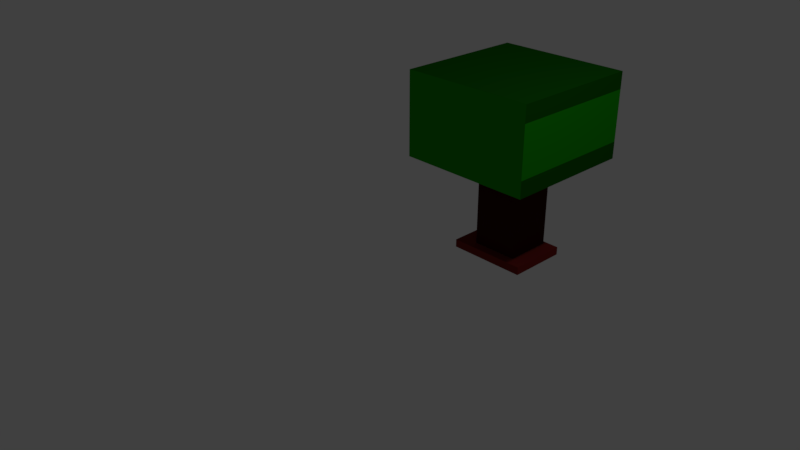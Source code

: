 # Source: treesmall.blend  (saved by Blender 2.78.0; exported with 4.5.12 LTS)
import bpy
from mathutils import Matrix  # noqa: F401  (used for matrix-valued properties, if any)

bpy.ops.wm.read_factory_settings(use_empty=True)
scene = bpy.context.scene
scene.name = 'Scene'

# ---- collections
col_collection_1 = bpy.data.collections.new('Collection 1'); scene.collection.children.link(col_collection_1)

# ---- materials (node trees are filled in below, after node groups)
mat_middle = bpy.data.materials.new('middle')
mat_middle.alpha_threshold = 0.0
mat_middle.use_transparent_shadow = False
mat_middle.diffuse_color = (0.04203, 0.003515, 0.003277, 1.0)
mat_middle.roughness = 0.5
mat_stripe = bpy.data.materials.new('stripe')
mat_stripe.alpha_threshold = 0.0
mat_stripe.use_transparent_shadow = False
mat_stripe.diffuse_color = (0.009337, 0.3264, 0.0, 1.0)
mat_stripe.roughness = 0.5
mat_bright = bpy.data.materials.new('bright')
mat_bright.alpha_threshold = 0.0
mat_bright.use_transparent_shadow = False
mat_bright.diffuse_color = (0.005472, 0.1065, 0.001126, 1.0)
mat_bright.roughness = 0.5
mat_roof = bpy.data.materials.new('roof')
mat_roof.alpha_threshold = 0.0
mat_roof.use_transparent_shadow = False
mat_roof.diffuse_color = (0.01169, 0.477, 0.0, 1.0)
mat_roof.roughness = 0.5
mat_material_001 = bpy.data.materials.new('Material.001')
mat_material_001.alpha_threshold = 0.0
mat_material_001.use_transparent_shadow = False
mat_material_001.diffuse_color = (0.196, 0.01647, 0.01439, 1.0)
mat_material_001.roughness = 0.5

# ---- material node trees

# ---- world
world_world = bpy.data.worlds.new('World'); scene.world = world_world
world_world.color = (0.05088, 0.05088, 0.05088)
world_world.use_sun_shadow = False
world_world.sun_shadow_jitter_overblur = 0.0
world_world.cycles.sampling_method = 'MANUAL'

# ---- cameras
cam_camera = bpy.data.cameras.new('Camera')
cam_camera.clip_end = 100.0
cam_camera.lens = 35.0
cam_camera.sensor_width = 32.0
cam_camera.sensor_height = 18.0
cam_camera.ortho_scale = 7.314
cam_camera.dof.focus_distance = 0.0
cam_camera.dof.aperture_fstop = 128.0

# ---- lights
light_lamp = bpy.data.lights.new('Lamp', 'POINT')
light_lamp.transmission_factor = 0.0
light_lamp.cutoff_distance = 30.0
light_lamp.energy = 100.0
light_lamp.shadow_buffer_clip_start = 1.001
light_lamp.shadow_soft_size = 0.1
light_lamp.shadow_maximum_resolution = 0.006
light_lamp.use_absolute_resolution = True

# ---- meshes
me_cube_003 = bpy.data.meshes.new('Cube.003')
me_cube_003.from_pydata([(-1.0, -1.0, -1.0), (-1.0, -1.0, 1.0), (-1.0, 1.0, -1.0), (-1.0, 1.0, 1.0), (1.0, -1.0, -1.0), (1.0, -1.0, 1.0), (1.0, 1.0, -1.0), (1.0, 1.0, 1.0)], [], [(0, 1, 3, 2), (2, 3, 7, 6), (6, 7, 5, 4), (4, 5, 1, 0), (2, 6, 4, 0), (7, 3, 1, 5)])
me_cube_003.materials.append(mat_middle)
me_cube_003.use_remesh_preserve_volume = False
me_cube_003.use_remesh_preserve_attributes = False
me_cube_003.use_mirror_vertex_groups = False
me_cube_003.update()
me_cube_002 = bpy.data.meshes.new('Cube.002')
me_cube_002.from_pydata([(-1.0, -1.0, -1.0), (-1.0, 1.0, -1.0), (1.0, -1.0, -1.0), (1.0, 1.0, -1.0), (-1.0, -1.0, 0.0), (-1.0, 1.0, 0.0), (1.0, 1.0, 0.0), (1.0, -1.0, 0.0), (-1.0, 1.0, 0.25), (1.0, 1.0, 0.25), (1.0, -1.0, 0.25), (-1.0, -1.0, 0.25), (-1.0, 1.0, -0.5), (1.0, 1.0, -0.5), (1.0, -1.0, -0.5), (-1.0, -1.0, -0.5), (-1.0, -1.0, -0.25), (-1.0, 1.0, -0.25), (1.0, 1.0, -0.25), (1.0, -1.0, -0.25), (-1.0, 1.0, -0.75), (1.0, 1.0, -0.75), (1.0, -1.0, -0.75), (-1.0, -1.0, -0.75)], [], [(1, 3, 2, 0), (19, 7, 4, 16), (18, 6, 7, 19), (17, 5, 6, 18), (16, 4, 5, 17), (4, 11, 8, 5), (5, 8, 9, 6), (6, 9, 10, 7), (7, 10, 11, 4), (23, 15, 12, 20), (20, 12, 13, 21), (21, 13, 14, 22), (22, 14, 15, 23), (15, 16, 17, 12), (12, 17, 18, 13), (13, 18, 19, 14), (14, 19, 16, 15), (2, 22, 23, 0), (3, 21, 22, 2), (1, 20, 21, 3), (0, 23, 20, 1), (23, 22, 21, 20), (11, 10, 9, 8)])
me_cube_002.polygons.foreach_set('material_index', [0, 0, 0, 0, 1, 1, 0, 1, 0, 1, 0, 0, 0, 1, 0, 0, 0, 0, 1, 0, 1, 0, 1])
me_cube_002.materials.append(mat_stripe)
me_cube_002.materials.append(mat_bright)
me_cube_002.materials.append(mat_roof)
me_cube_002.use_remesh_preserve_volume = False
me_cube_002.use_remesh_preserve_attributes = False
me_cube_002.use_mirror_vertex_groups = False
me_cube_002.update()
me_cube_001 = bpy.data.meshes.new('Cube.001')
me_cube_001.from_pydata([(-1.0, -1.0, -1.0), (-1.0, -1.0, 1.0), (-1.0, 1.0, -1.0), (-1.0, 1.0, 1.0), (1.0, -1.0, -1.0), (1.0, -1.0, 1.0), (1.0, 1.0, -1.0), (1.0, 1.0, 1.0)], [], [(0, 1, 3, 2), (2, 3, 7, 6), (6, 7, 5, 4), (4, 5, 1, 0), (2, 6, 4, 0), (7, 3, 1, 5)])
me_cube_001.materials.append(mat_material_001)
me_cube_001.use_remesh_preserve_volume = False
me_cube_001.use_remesh_preserve_attributes = False
me_cube_001.use_mirror_vertex_groups = False
me_cube_001.update()

# ---- objects
ob_cube_000 = bpy.data.objects.new('Cube.000', me_cube_003)
ob_cube_002 = bpy.data.objects.new('Cube.002', me_cube_002)
ob_cube_001 = bpy.data.objects.new('Cube.001', me_cube_001)
ob_lamp = bpy.data.objects.new('Lamp', light_lamp)
ob_camera = bpy.data.objects.new('Camera', cam_camera)

# ---- transforms, parenting, visibility, modifiers, constraints
ob_cube_000.location = (0.8727, 1.759, 0.489)
ob_cube_000.scale = (0.3194, 0.3194, 0.6575)
ob_cube_000.lineart.crease_threshold = 0.0
ob_cube_002.location = (0.9057, 1.627, 2.062)
ob_cube_002.scale = (0.9128, 0.9128, 0.9128)
ob_cube_002.lineart.crease_threshold = 0.0
ob_cube_001.location = (0.846, 1.72, -0.1975)
ob_cube_001.scale = (0.5422, 0.41, 0.05493)
ob_cube_001.lineart.crease_threshold = 0.0
ob_lamp.location = (4.076, 1.005, 5.904)
ob_lamp.rotation_euler = (0.6503, 0.05522, 1.866)
ob_lamp.lock_rotations_4d = False
ob_lamp.empty_display_type = 'ARROWS'
ob_lamp.color = (0.0, 0.0, 0.0, 0.0)
ob_lamp.lineart.crease_threshold = 0.0
ob_camera.location = (7.481, -6.508, 5.344)
ob_camera.rotation_euler = (1.109, 0.0, 0.8149)
ob_camera.lock_rotations_4d = False
ob_camera.empty_display_type = 'ARROWS'
ob_camera.color = (0.0, 0.0, 0.0, 0.0)
ob_camera.display_type = 'WIRE'
ob_camera.lineart.crease_threshold = 0.0

# ---- collection membership
col_collection_1.objects.link(ob_cube_000)
col_collection_1.objects.link(ob_cube_002)
col_collection_1.objects.link(ob_cube_001)
col_collection_1.objects.link(ob_lamp)
col_collection_1.objects.link(ob_camera)

# ---- scene / render settings (as saved in the file)
scene.camera = ob_camera
scene.frame_start = 1; scene.frame_end = 250; scene.frame_set(41)
scene.render.engine = 'BLENDER_EEVEE_NEXT'
scene.render.resolution_percentage = 50
scene.render.dither_intensity = 0.0
scene.cycles.use_denoising = False
scene.cycles.samples = 128
scene.cycles.sampling_pattern = 'TABULATED_SOBOL'
scene.cycles.light_sampling_threshold = 0.0
scene.cycles.use_adaptive_sampling = False
scene.cycles.use_light_tree = False
scene.cycles.blur_glossy = 0.0
scene.cycles.sample_clamp_indirect = 0.0
scene.view_settings.view_transform = 'Standard'
bpy.context.view_layer.update()
